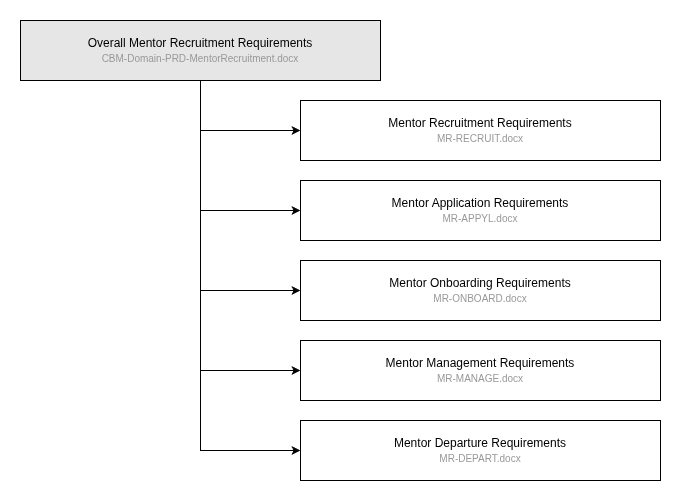

The diagram above was exported from draw.io. Its source (the exported page's mxGraphModel, read from the mxfile embedded in the PNG):
<mxGraphModel dx="705" dy="595" grid="1" gridSize="10" guides="1" tooltips="1" connect="1" arrows="1" fold="1" page="1" pageScale="1" pageWidth="850" pageHeight="1100" math="0" shadow="0">
  <root>
    <mxCell id="0" />
    <mxCell id="1" parent="0" />
    <mxCell id="wXTCdWhBdq-8gX9YApHN-7" edge="1" parent="1" source="wXTCdWhBdq-8gX9YApHN-1" style="edgeStyle=orthogonalEdgeStyle;rounded=0;orthogonalLoop=1;jettySize=auto;html=1;entryX=0;entryY=0.5;entryDx=0;entryDy=0;" target="wXTCdWhBdq-8gX9YApHN-2">
      <mxGeometry relative="1" as="geometry" />
    </mxCell>
    <mxCell id="wXTCdWhBdq-8gX9YApHN-9" edge="1" parent="1" source="wXTCdWhBdq-8gX9YApHN-1" style="edgeStyle=orthogonalEdgeStyle;rounded=0;orthogonalLoop=1;jettySize=auto;html=1;entryX=0;entryY=0.5;entryDx=0;entryDy=0;" target="wXTCdWhBdq-8gX9YApHN-3">
      <mxGeometry relative="1" as="geometry" />
    </mxCell>
    <mxCell id="wXTCdWhBdq-8gX9YApHN-10" edge="1" parent="1" source="wXTCdWhBdq-8gX9YApHN-1" style="edgeStyle=orthogonalEdgeStyle;rounded=0;orthogonalLoop=1;jettySize=auto;html=1;entryX=0;entryY=0.5;entryDx=0;entryDy=0;" target="wXTCdWhBdq-8gX9YApHN-4">
      <mxGeometry relative="1" as="geometry" />
    </mxCell>
    <mxCell id="wXTCdWhBdq-8gX9YApHN-11" edge="1" parent="1" source="wXTCdWhBdq-8gX9YApHN-1" style="edgeStyle=orthogonalEdgeStyle;rounded=0;orthogonalLoop=1;jettySize=auto;html=1;entryX=0;entryY=0.5;entryDx=0;entryDy=0;" target="wXTCdWhBdq-8gX9YApHN-5">
      <mxGeometry relative="1" as="geometry" />
    </mxCell>
    <mxCell id="wXTCdWhBdq-8gX9YApHN-12" edge="1" parent="1" source="wXTCdWhBdq-8gX9YApHN-1" style="edgeStyle=orthogonalEdgeStyle;rounded=0;orthogonalLoop=1;jettySize=auto;html=1;entryX=0;entryY=0.5;entryDx=0;entryDy=0;" target="wXTCdWhBdq-8gX9YApHN-6">
      <mxGeometry relative="1" as="geometry" />
    </mxCell>
    <mxCell id="wXTCdWhBdq-8gX9YApHN-1" parent="1" style="rounded=0;whiteSpace=wrap;html=1;fillColor=#E6E6E6;" value="Overall Mentor Recruitment Requirements&lt;div&gt;&lt;font style=&quot;font-size: 10px; color: rgb(153, 153, 153);&quot;&gt;CBM-Domain-PRD-MentorRecruitment.docx&lt;/font&gt;&lt;/div&gt;" vertex="1">
      <mxGeometry height="60" width="360" x="40" y="40" as="geometry" />
    </mxCell>
    <mxCell id="wXTCdWhBdq-8gX9YApHN-2" parent="1" style="rounded=0;whiteSpace=wrap;html=1;" value="Mentor Recruitment Requirements&lt;div&gt;&lt;font style=&quot;font-size: 10px; color: rgb(153, 153, 153);&quot;&gt;MR-RECRUIT.docx&lt;/font&gt;&lt;/div&gt;" vertex="1">
      <mxGeometry height="60" width="360" x="320" y="120" as="geometry" />
    </mxCell>
    <mxCell id="wXTCdWhBdq-8gX9YApHN-3" parent="1" style="rounded=0;whiteSpace=wrap;html=1;" value="Mentor Application Requirements&lt;div&gt;&lt;font style=&quot;font-size: 10px; color: rgb(153, 153, 153);&quot;&gt;MR-APPYL.docx&lt;/font&gt;&lt;/div&gt;" vertex="1">
      <mxGeometry height="60" width="360" x="320" y="200" as="geometry" />
    </mxCell>
    <mxCell id="wXTCdWhBdq-8gX9YApHN-4" parent="1" style="rounded=0;whiteSpace=wrap;html=1;" value="Mentor Onboarding Requirements&lt;div&gt;&lt;font style=&quot;font-size: 10px; color: rgb(153, 153, 153);&quot;&gt;MR-ONBOARD.docx&lt;/font&gt;&lt;/div&gt;" vertex="1">
      <mxGeometry height="60" width="360" x="320" y="280" as="geometry" />
    </mxCell>
    <mxCell id="wXTCdWhBdq-8gX9YApHN-5" parent="1" style="rounded=0;whiteSpace=wrap;html=1;" value="Mentor Management Requirements&lt;div&gt;&lt;font style=&quot;font-size: 10px; color: rgb(153, 153, 153);&quot;&gt;MR-MANAGE.docx&lt;/font&gt;&lt;/div&gt;" vertex="1">
      <mxGeometry height="60" width="360" x="320" y="360" as="geometry" />
    </mxCell>
    <mxCell id="wXTCdWhBdq-8gX9YApHN-6" parent="1" style="rounded=0;whiteSpace=wrap;html=1;" value="Mentor Departure Requirements&lt;div&gt;&lt;font style=&quot;font-size: 10px; color: rgb(153, 153, 153);&quot;&gt;MR-DEPART.docx&lt;/font&gt;&lt;/div&gt;" vertex="1">
      <mxGeometry height="60" width="360" x="320" y="440" as="geometry" />
    </mxCell>
  </root>
</mxGraphModel>